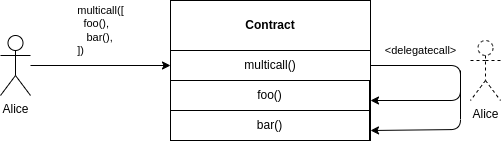

The diagram above was exported from draw.io. Its source (the exported page's mxGraphModel, read from the mxfile embedded in the PNG):
<mxGraphModel dx="1635" dy="1042" grid="1" gridSize="10" guides="1" tooltips="1" connect="1" arrows="1" fold="1" page="1" pageScale="1" pageWidth="850" pageHeight="1100" math="0" shadow="0">
  <root>
    <mxCell id="0" />
    <mxCell id="1" parent="0" />
    <mxCell id="2" value="&lt;div style=&quot;text-align: left;&quot;&gt;multicall([&lt;/div&gt;&lt;div style=&quot;text-align: left;&quot;&gt;&amp;nbsp; foo(),&lt;/div&gt;&lt;div style=&quot;text-align: left;&quot;&gt;&amp;nbsp; &amp;nbsp;bar(),&lt;/div&gt;&lt;div style=&quot;text-align: left;&quot;&gt;])&lt;/div&gt;" style="edgeStyle=orthogonalEdgeStyle;rounded=0;orthogonalLoop=1;jettySize=auto;html=1;entryX=0;entryY=0.5;entryDx=0;entryDy=0;" edge="1" source="3" target="7" parent="1">
      <mxGeometry y="35" relative="1" as="geometry">
        <mxPoint as="offset" />
      </mxGeometry>
    </mxCell>
    <mxCell id="3" value="Alice" style="shape=umlActor;verticalLabelPosition=bottom;verticalAlign=top;html=1;outlineConnect=0;" vertex="1" parent="1">
      <mxGeometry x="60" y="155" width="30" height="60" as="geometry" />
    </mxCell>
    <mxCell id="4" value="" style="rounded=0;whiteSpace=wrap;html=1;" vertex="1" parent="1">
      <mxGeometry x="230" y="120" width="200" height="140" as="geometry" />
    </mxCell>
    <mxCell id="5" value="Contract" style="text;html=1;strokeColor=none;fillColor=none;align=center;verticalAlign=middle;whiteSpace=wrap;rounded=0;fontStyle=1" vertex="1" parent="1">
      <mxGeometry x="299.5" y="130" width="60" height="30" as="geometry" />
    </mxCell>
    <mxCell id="6" style="edgeStyle=orthogonalEdgeStyle;rounded=1;orthogonalLoop=1;jettySize=auto;html=1;exitX=1;exitY=0.5;exitDx=0;exitDy=0;" edge="1" source="7" parent="1">
      <mxGeometry relative="1" as="geometry">
        <mxPoint x="430" y="220" as="targetPoint" />
        <Array as="points">
          <mxPoint x="520" y="185" />
          <mxPoint x="520" y="220" />
        </Array>
      </mxGeometry>
    </mxCell>
    <mxCell id="7" value="multicall()" style="rounded=0;whiteSpace=wrap;html=1;" vertex="1" parent="1">
      <mxGeometry x="230" y="170" width="200" height="30" as="geometry" />
    </mxCell>
    <mxCell id="8" value="foo()" style="rounded=0;whiteSpace=wrap;html=1;" vertex="1" parent="1">
      <mxGeometry x="230" y="200" width="199" height="30" as="geometry" />
    </mxCell>
    <mxCell id="9" value="bar()" style="rounded=0;whiteSpace=wrap;html=1;" vertex="1" parent="1">
      <mxGeometry x="230" y="230" width="199" height="30" as="geometry" />
    </mxCell>
    <mxCell id="10" value="&amp;lt;delegatecall&amp;gt;" style="edgeStyle=orthogonalEdgeStyle;rounded=1;orthogonalLoop=1;jettySize=auto;html=1;" edge="1" parent="1">
      <mxGeometry x="-1" y="-45" relative="1" as="geometry">
        <mxPoint x="520" y="190" as="sourcePoint" />
        <mxPoint x="430" y="250" as="targetPoint" />
        <Array as="points">
          <mxPoint x="520" y="249" />
        </Array>
        <mxPoint x="5" y="-20" as="offset" />
      </mxGeometry>
    </mxCell>
    <mxCell id="11" value="Alice" style="shape=umlActor;verticalLabelPosition=bottom;verticalAlign=top;html=1;outlineConnect=0;dashed=1;" vertex="1" parent="1">
      <mxGeometry x="530" y="160" width="30" height="60" as="geometry" />
    </mxCell>
  </root>
</mxGraphModel>